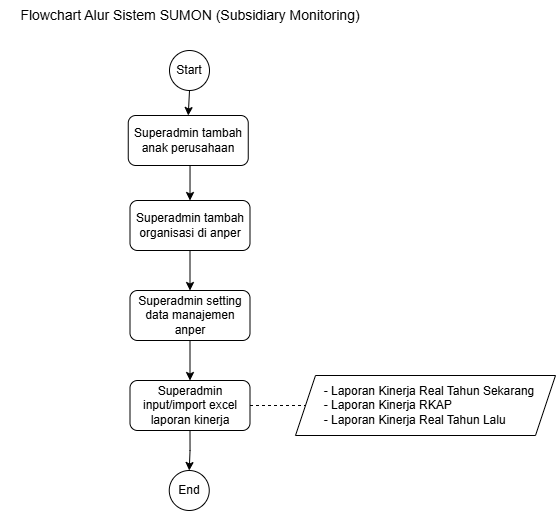

The diagram above was exported from draw.io. Its source (the exported page's mxGraphModel, read from the mxfile embedded in the PNG):
<mxGraphModel dx="1147" dy="585" grid="1" gridSize="10" guides="1" tooltips="1" connect="1" arrows="1" fold="1" page="1" pageScale="1" pageWidth="850" pageHeight="1100" math="0" shadow="0">
  <root>
    <mxCell id="0" />
    <mxCell id="1" parent="0" />
    <mxCell id="3kPVitxpuk4if_IO1Wfh-8" edge="1" parent="1" source="4ru1tRQcoCxkvrCmIZJ6-1" style="edgeStyle=orthogonalEdgeStyle;rounded=0;orthogonalLoop=1;jettySize=auto;html=1;exitX=0.5;exitY=1;exitDx=0;exitDy=0;entryX=0.5;entryY=0;entryDx=0;entryDy=0;" target="3kPVitxpuk4if_IO1Wfh-1">
      <mxGeometry relative="1" as="geometry" />
    </mxCell>
    <mxCell id="4ru1tRQcoCxkvrCmIZJ6-1" parent="1" style="ellipse;whiteSpace=wrap;html=1;aspect=fixed;" value="Start" vertex="1">
      <mxGeometry height="40" width="40" x="405" y="50" as="geometry" />
    </mxCell>
    <mxCell id="53nA9uoEZQhp1JMPK-18-1" parent="1" style="text;html=1;whiteSpace=wrap;strokeColor=none;fillColor=none;align=center;verticalAlign=middle;rounded=0;" value="&lt;font style=&quot;font-size: 14px;&quot;&gt;Flowchart Alur Sistem SUMON (Subsidiary Monitoring)&lt;/font&gt;" vertex="1">
      <mxGeometry height="30" width="379.5" x="235.75" as="geometry" />
    </mxCell>
    <mxCell id="3kPVitxpuk4if_IO1Wfh-9" edge="1" parent="1" source="3kPVitxpuk4if_IO1Wfh-1" style="edgeStyle=orthogonalEdgeStyle;rounded=0;orthogonalLoop=1;jettySize=auto;html=1;exitX=0.5;exitY=1;exitDx=0;exitDy=0;entryX=0.5;entryY=0;entryDx=0;entryDy=0;" target="3kPVitxpuk4if_IO1Wfh-2">
      <mxGeometry relative="1" as="geometry" />
    </mxCell>
    <mxCell id="3kPVitxpuk4if_IO1Wfh-1" parent="1" style="rounded=1;whiteSpace=wrap;html=1;" value="Superadmin tambah anak perusahaan" vertex="1">
      <mxGeometry height="50" width="120" x="363.75" y="115" as="geometry" />
    </mxCell>
    <mxCell id="3kPVitxpuk4if_IO1Wfh-10" edge="1" parent="1" source="3kPVitxpuk4if_IO1Wfh-2" style="edgeStyle=orthogonalEdgeStyle;rounded=0;orthogonalLoop=1;jettySize=auto;html=1;exitX=0.5;exitY=1;exitDx=0;exitDy=0;entryX=0.5;entryY=0;entryDx=0;entryDy=0;" target="3kPVitxpuk4if_IO1Wfh-3">
      <mxGeometry relative="1" as="geometry" />
    </mxCell>
    <mxCell id="3kPVitxpuk4if_IO1Wfh-2" parent="1" style="rounded=1;whiteSpace=wrap;html=1;" value="Superadmin tambah organisasi di anper" vertex="1">
      <mxGeometry height="50" width="120" x="365.5" y="200" as="geometry" />
    </mxCell>
    <mxCell id="3kPVitxpuk4if_IO1Wfh-11" edge="1" parent="1" source="3kPVitxpuk4if_IO1Wfh-3" style="edgeStyle=orthogonalEdgeStyle;rounded=0;orthogonalLoop=1;jettySize=auto;html=1;exitX=0.5;exitY=1;exitDx=0;exitDy=0;entryX=0.5;entryY=0;entryDx=0;entryDy=0;" target="3kPVitxpuk4if_IO1Wfh-4">
      <mxGeometry relative="1" as="geometry" />
    </mxCell>
    <mxCell id="3kPVitxpuk4if_IO1Wfh-3" parent="1" style="rounded=1;whiteSpace=wrap;html=1;" value="Superadmin setting data manajemen anper" vertex="1">
      <mxGeometry height="50" width="120" x="365.5" y="290" as="geometry" />
    </mxCell>
    <mxCell id="3kPVitxpuk4if_IO1Wfh-12" edge="1" parent="1" source="3kPVitxpuk4if_IO1Wfh-4" style="edgeStyle=orthogonalEdgeStyle;rounded=0;orthogonalLoop=1;jettySize=auto;html=1;exitX=0.5;exitY=1;exitDx=0;exitDy=0;entryX=0.5;entryY=0;entryDx=0;entryDy=0;" target="3kPVitxpuk4if_IO1Wfh-5">
      <mxGeometry relative="1" as="geometry" />
    </mxCell>
    <mxCell id="3kPVitxpuk4if_IO1Wfh-4" parent="1" style="rounded=1;whiteSpace=wrap;html=1;" value="Superadmin input/import excel laporan kinerja" vertex="1">
      <mxGeometry height="50" width="120" x="365.5" y="380" as="geometry" />
    </mxCell>
    <mxCell id="3kPVitxpuk4if_IO1Wfh-5" parent="1" style="ellipse;whiteSpace=wrap;html=1;aspect=fixed;" value="End" vertex="1">
      <mxGeometry height="40" width="40" x="404.75" y="470" as="geometry" />
    </mxCell>
    <mxCell id="3kPVitxpuk4if_IO1Wfh-6" parent="1" style="shape=parallelogram;perimeter=parallelogramPerimeter;whiteSpace=wrap;html=1;fixedSize=1;size=20;align=left;" value="&lt;span style=&quot;white-space: pre;&quot;&gt;&#09;&lt;/span&gt;- Laporan Kinerja Real Tahun Sekarang&lt;br&gt;&lt;span style=&quot;white-space: pre;&quot;&gt;&#09;&lt;/span&gt;- Laporan Kinerja RKAP&lt;br&gt;&lt;span style=&quot;white-space: pre;&quot;&gt;&#09;&lt;/span&gt;- Laporan Kinerja Real Tahun Lalu" vertex="1">
      <mxGeometry height="60" width="260" x="531" y="375" as="geometry" />
    </mxCell>
    <mxCell id="3kPVitxpuk4if_IO1Wfh-7" edge="1" parent="1" source="3kPVitxpuk4if_IO1Wfh-4" style="endArrow=none;dashed=1;html=1;rounded=0;exitX=1;exitY=0.5;exitDx=0;exitDy=0;entryX=0;entryY=0.5;entryDx=0;entryDy=0;" target="3kPVitxpuk4if_IO1Wfh-6" value="">
      <mxGeometry height="50" relative="1" width="50" as="geometry">
        <mxPoint x="390" y="240" as="sourcePoint" />
        <mxPoint x="440" y="190" as="targetPoint" />
      </mxGeometry>
    </mxCell>
  </root>
</mxGraphModel>